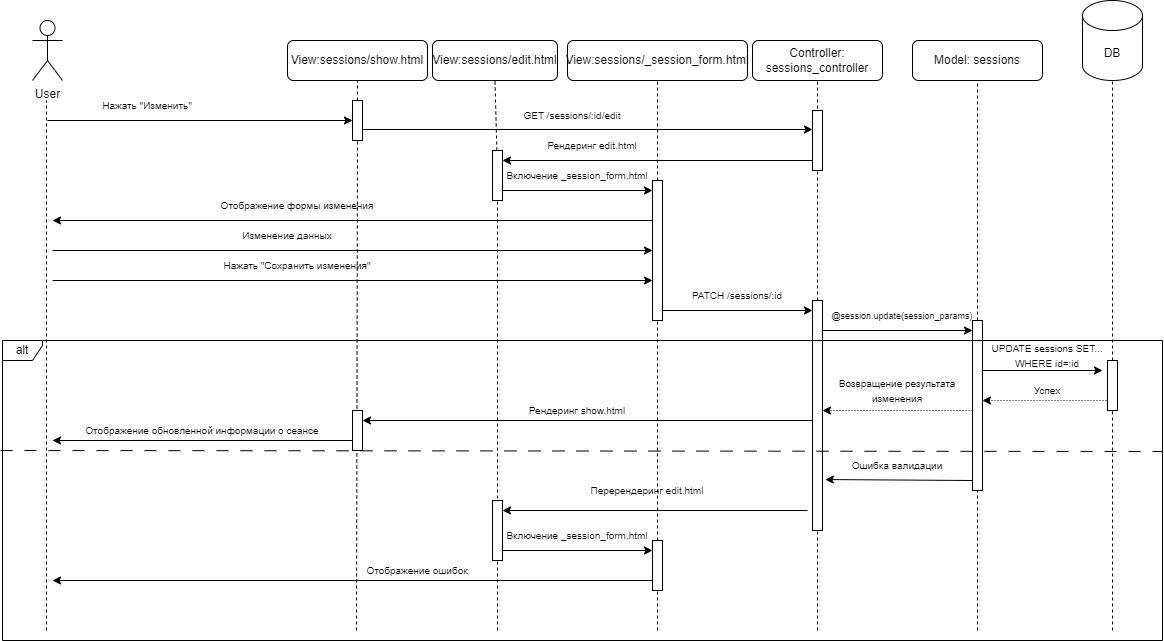

The diagram above was exported from draw.io. Its source (the exported page's mxGraphModel, read from the mxfile embedded in the PNG):
<mxGraphModel dx="1002" dy="663" grid="1" gridSize="10" guides="1" tooltips="1" connect="1" arrows="1" fold="1" page="1" pageScale="1" pageWidth="3300" pageHeight="4681" math="0" shadow="0">
  <root>
    <mxCell id="0" />
    <mxCell id="1" parent="0" />
    <mxCell id="qm_2GnPxNajk97GvnhV7-1" value="User" style="shape=umlActor;verticalLabelPosition=bottom;verticalAlign=top;html=1;outlineConnect=0;" vertex="1" parent="1">
      <mxGeometry x="100" y="70" width="30" height="60" as="geometry" />
    </mxCell>
    <mxCell id="qm_2GnPxNajk97GvnhV7-2" value="Model: sessions" style="rounded=1;whiteSpace=wrap;html=1;" vertex="1" parent="1">
      <mxGeometry x="980" y="90" width="130" height="40" as="geometry" />
    </mxCell>
    <mxCell id="qm_2GnPxNajk97GvnhV7-3" value="Controller: sessions_controller" style="rounded=1;whiteSpace=wrap;html=1;" vertex="1" parent="1">
      <mxGeometry x="820" y="90" width="130" height="40" as="geometry" />
    </mxCell>
    <mxCell id="qm_2GnPxNajk97GvnhV7-4" value="DB" style="shape=cylinder3;whiteSpace=wrap;html=1;boundedLbl=1;backgroundOutline=1;size=15;" vertex="1" parent="1">
      <mxGeometry x="1150" y="50" width="60" height="80" as="geometry" />
    </mxCell>
    <mxCell id="qm_2GnPxNajk97GvnhV7-5" value="" style="endArrow=none;dashed=1;html=1;rounded=0;" edge="1" parent="1">
      <mxGeometry width="50" height="50" relative="1" as="geometry">
        <mxPoint x="114" y="680" as="sourcePoint" />
        <mxPoint x="114" y="150" as="targetPoint" />
      </mxGeometry>
    </mxCell>
    <mxCell id="qm_2GnPxNajk97GvnhV7-6" value="View:sessions/edit.html" style="rounded=1;whiteSpace=wrap;html=1;" vertex="1" parent="1">
      <mxGeometry x="500" y="90" width="125" height="40" as="geometry" />
    </mxCell>
    <mxCell id="qm_2GnPxNajk97GvnhV7-7" value="" style="endArrow=none;dashed=1;html=1;rounded=0;entryX=0.5;entryY=1;entryDx=0;entryDy=0;" edge="1" parent="1" source="qm_2GnPxNajk97GvnhV7-52" target="qm_2GnPxNajk97GvnhV7-6">
      <mxGeometry width="50" height="50" relative="1" as="geometry">
        <mxPoint x="565" y="800" as="sourcePoint" />
        <mxPoint x="564.66" y="100" as="targetPoint" />
      </mxGeometry>
    </mxCell>
    <mxCell id="qm_2GnPxNajk97GvnhV7-8" value="View:sessions/_session_form.html" style="rounded=1;whiteSpace=wrap;html=1;" vertex="1" parent="1">
      <mxGeometry x="635" y="90" width="180" height="40" as="geometry" />
    </mxCell>
    <mxCell id="qm_2GnPxNajk97GvnhV7-9" value="" style="endArrow=none;dashed=1;html=1;rounded=0;entryX=0.5;entryY=1;entryDx=0;entryDy=0;" edge="1" parent="1" source="qm_2GnPxNajk97GvnhV7-54" target="qm_2GnPxNajk97GvnhV7-8">
      <mxGeometry width="50" height="50" relative="1" as="geometry">
        <mxPoint x="725" y="800" as="sourcePoint" />
        <mxPoint x="724.66" y="100" as="targetPoint" />
      </mxGeometry>
    </mxCell>
    <mxCell id="qm_2GnPxNajk97GvnhV7-10" value="" style="endArrow=classic;html=1;rounded=0;" edge="1" parent="1">
      <mxGeometry width="50" height="50" relative="1" as="geometry">
        <mxPoint x="430" y="179" as="sourcePoint" />
        <mxPoint x="880" y="179" as="targetPoint" />
      </mxGeometry>
    </mxCell>
    <mxCell id="qm_2GnPxNajk97GvnhV7-11" value="&lt;font style=&quot;font-size: 10px;&quot;&gt;GET /sessions/:id/edit&lt;/font&gt;" style="text;html=1;align=center;verticalAlign=middle;whiteSpace=wrap;rounded=0;" vertex="1" parent="1">
      <mxGeometry x="590" y="150" width="100" height="30" as="geometry" />
    </mxCell>
    <mxCell id="qm_2GnPxNajk97GvnhV7-12" value="" style="endArrow=classic;html=1;rounded=0;" edge="1" parent="1">
      <mxGeometry width="50" height="50" relative="1" as="geometry">
        <mxPoint x="880" y="210" as="sourcePoint" />
        <mxPoint x="570" y="210" as="targetPoint" />
      </mxGeometry>
    </mxCell>
    <mxCell id="qm_2GnPxNajk97GvnhV7-13" value="&lt;font style=&quot;font-size: 10px;&quot;&gt;Рендеринг edit.html&lt;/font&gt;" style="text;html=1;align=center;verticalAlign=middle;whiteSpace=wrap;rounded=0;" vertex="1" parent="1">
      <mxGeometry x="610" y="180" width="100" height="30" as="geometry" />
    </mxCell>
    <mxCell id="qm_2GnPxNajk97GvnhV7-14" value="" style="endArrow=classic;html=1;rounded=0;" edge="1" parent="1">
      <mxGeometry width="50" height="50" relative="1" as="geometry">
        <mxPoint x="570" y="240" as="sourcePoint" />
        <mxPoint x="720" y="240" as="targetPoint" />
      </mxGeometry>
    </mxCell>
    <mxCell id="qm_2GnPxNajk97GvnhV7-15" value="&lt;font style=&quot;font-size: 10px;&quot;&gt;Включение _session_form.html&lt;/font&gt;" style="text;html=1;align=center;verticalAlign=middle;whiteSpace=wrap;rounded=0;" vertex="1" parent="1">
      <mxGeometry x="570" y="210" width="150" height="30" as="geometry" />
    </mxCell>
    <mxCell id="qm_2GnPxNajk97GvnhV7-16" value="" style="endArrow=classic;html=1;rounded=0;" edge="1" parent="1">
      <mxGeometry width="50" height="50" relative="1" as="geometry">
        <mxPoint x="720" y="270" as="sourcePoint" />
        <mxPoint x="120" y="270" as="targetPoint" />
      </mxGeometry>
    </mxCell>
    <mxCell id="qm_2GnPxNajk97GvnhV7-17" value="&lt;span style=&quot;font-size: 10px;&quot;&gt;Отображение формы изменения&lt;/span&gt;" style="text;html=1;align=center;verticalAlign=middle;whiteSpace=wrap;rounded=0;" vertex="1" parent="1">
      <mxGeometry x="270" y="240" width="190" height="30" as="geometry" />
    </mxCell>
    <mxCell id="qm_2GnPxNajk97GvnhV7-18" value="" style="endArrow=classic;html=1;rounded=0;" edge="1" parent="1">
      <mxGeometry width="50" height="50" relative="1" as="geometry">
        <mxPoint x="120" y="300" as="sourcePoint" />
        <mxPoint x="720" y="300" as="targetPoint" />
      </mxGeometry>
    </mxCell>
    <mxCell id="qm_2GnPxNajk97GvnhV7-19" value="" style="endArrow=classic;html=1;rounded=0;" edge="1" parent="1">
      <mxGeometry width="50" height="50" relative="1" as="geometry">
        <mxPoint x="120" y="330" as="sourcePoint" />
        <mxPoint x="720" y="330" as="targetPoint" />
      </mxGeometry>
    </mxCell>
    <mxCell id="qm_2GnPxNajk97GvnhV7-20" value="&lt;span style=&quot;font-size: 10px;&quot;&gt;Изменение данных&lt;/span&gt;" style="text;html=1;align=center;verticalAlign=middle;whiteSpace=wrap;rounded=0;" vertex="1" parent="1">
      <mxGeometry x="260" y="270" width="190" height="30" as="geometry" />
    </mxCell>
    <mxCell id="qm_2GnPxNajk97GvnhV7-21" value="&lt;span style=&quot;font-size: 10px;&quot;&gt;Нажать &quot;Сохранить изменения&quot;&lt;/span&gt;" style="text;html=1;align=center;verticalAlign=middle;whiteSpace=wrap;rounded=0;" vertex="1" parent="1">
      <mxGeometry x="270" y="300" width="190" height="30" as="geometry" />
    </mxCell>
    <mxCell id="qm_2GnPxNajk97GvnhV7-22" value="" style="endArrow=classic;html=1;rounded=0;" edge="1" parent="1">
      <mxGeometry width="50" height="50" relative="1" as="geometry">
        <mxPoint x="730" y="360" as="sourcePoint" />
        <mxPoint x="880" y="360" as="targetPoint" />
      </mxGeometry>
    </mxCell>
    <mxCell id="qm_2GnPxNajk97GvnhV7-23" value="&lt;span style=&quot;font-size: 10px;&quot;&gt;PATCH /&lt;/span&gt;&lt;span style=&quot;font-size: 10px;&quot;&gt;session&lt;/span&gt;&lt;span style=&quot;font-size: 10px;&quot;&gt;s/:id&lt;/span&gt;" style="text;html=1;align=center;verticalAlign=middle;whiteSpace=wrap;rounded=0;" vertex="1" parent="1">
      <mxGeometry x="740" y="330" width="130" height="30" as="geometry" />
    </mxCell>
    <mxCell id="qm_2GnPxNajk97GvnhV7-24" value="" style="endArrow=classic;html=1;rounded=0;" edge="1" parent="1">
      <mxGeometry width="50" height="50" relative="1" as="geometry">
        <mxPoint x="890" y="380" as="sourcePoint" />
        <mxPoint x="1040" y="380" as="targetPoint" />
      </mxGeometry>
    </mxCell>
    <mxCell id="qm_2GnPxNajk97GvnhV7-25" value="&lt;font style=&quot;font-size: 9px;&quot;&gt;@session.update(session_params)&lt;/font&gt;" style="text;html=1;align=center;verticalAlign=middle;whiteSpace=wrap;rounded=0;" vertex="1" parent="1">
      <mxGeometry x="900" y="350" width="140" height="30" as="geometry" />
    </mxCell>
    <mxCell id="qm_2GnPxNajk97GvnhV7-26" value="" style="endArrow=classic;html=1;rounded=0;" edge="1" parent="1">
      <mxGeometry width="50" height="50" relative="1" as="geometry">
        <mxPoint x="1050" y="420" as="sourcePoint" />
        <mxPoint x="1170" y="420" as="targetPoint" />
      </mxGeometry>
    </mxCell>
    <mxCell id="qm_2GnPxNajk97GvnhV7-27" value="&lt;span style=&quot;font-size: 10px;&quot;&gt;UPDATE&amp;nbsp;&lt;/span&gt;&lt;span style=&quot;font-size: 10px;&quot;&gt;session&lt;/span&gt;&lt;span style=&quot;font-size: 10px;&quot;&gt;s SET... WHERE id=:id&lt;/span&gt;" style="text;html=1;align=center;verticalAlign=middle;whiteSpace=wrap;rounded=0;" vertex="1" parent="1">
      <mxGeometry x="1050" y="390" width="130" height="30" as="geometry" />
    </mxCell>
    <mxCell id="qm_2GnPxNajk97GvnhV7-28" value="" style="endArrow=classic;html=1;rounded=0;dashed=1;dashPattern=1 2;" edge="1" parent="1">
      <mxGeometry width="50" height="50" relative="1" as="geometry">
        <mxPoint x="1180" y="450" as="sourcePoint" />
        <mxPoint x="1050" y="450" as="targetPoint" />
      </mxGeometry>
    </mxCell>
    <mxCell id="qm_2GnPxNajk97GvnhV7-29" value="&lt;span style=&quot;font-size: 10px;&quot;&gt;Успех&lt;/span&gt;" style="text;html=1;align=center;verticalAlign=middle;whiteSpace=wrap;rounded=0;" vertex="1" parent="1">
      <mxGeometry x="1050" y="430" width="130" height="20" as="geometry" />
    </mxCell>
    <mxCell id="qm_2GnPxNajk97GvnhV7-30" value="" style="endArrow=classic;html=1;rounded=0;dashed=1;dashPattern=1 2;" edge="1" parent="1">
      <mxGeometry width="50" height="50" relative="1" as="geometry">
        <mxPoint x="1040" y="460" as="sourcePoint" />
        <mxPoint x="890" y="460" as="targetPoint" />
      </mxGeometry>
    </mxCell>
    <mxCell id="qm_2GnPxNajk97GvnhV7-31" value="&lt;span style=&quot;font-size: 10px;&quot;&gt;Возвращение результата изменения&lt;/span&gt;" style="text;html=1;align=center;verticalAlign=middle;whiteSpace=wrap;rounded=0;" vertex="1" parent="1">
      <mxGeometry x="900" y="430" width="130" height="20" as="geometry" />
    </mxCell>
    <mxCell id="qm_2GnPxNajk97GvnhV7-32" value="" style="endArrow=classic;html=1;rounded=0;" edge="1" parent="1">
      <mxGeometry width="50" height="50" relative="1" as="geometry">
        <mxPoint x="880" y="470" as="sourcePoint" />
        <mxPoint x="430" y="470" as="targetPoint" />
      </mxGeometry>
    </mxCell>
    <mxCell id="qm_2GnPxNajk97GvnhV7-33" value="&lt;span style=&quot;font-size: 10px;&quot;&gt;Рендеринг show.html&lt;/span&gt;" style="text;html=1;align=center;verticalAlign=middle;whiteSpace=wrap;rounded=0;" vertex="1" parent="1">
      <mxGeometry x="580" y="450" width="130" height="20" as="geometry" />
    </mxCell>
    <mxCell id="qm_2GnPxNajk97GvnhV7-34" style="edgeStyle=orthogonalEdgeStyle;rounded=0;orthogonalLoop=1;jettySize=auto;html=1;exitX=0.5;exitY=1;exitDx=0;exitDy=0;" edge="1" parent="1" source="qm_2GnPxNajk97GvnhV7-33" target="qm_2GnPxNajk97GvnhV7-33">
      <mxGeometry relative="1" as="geometry" />
    </mxCell>
    <mxCell id="qm_2GnPxNajk97GvnhV7-35" value="" style="endArrow=classic;html=1;rounded=0;exitX=0;exitY=0.75;exitDx=0;exitDy=0;" edge="1" parent="1" source="qm_2GnPxNajk97GvnhV7-63">
      <mxGeometry width="50" height="50" relative="1" as="geometry">
        <mxPoint x="280" y="490" as="sourcePoint" />
        <mxPoint x="120" y="490" as="targetPoint" />
      </mxGeometry>
    </mxCell>
    <mxCell id="qm_2GnPxNajk97GvnhV7-36" value="&lt;span style=&quot;font-size: 10px;&quot;&gt;Отображение обновленной информации о сеансе&lt;/span&gt;" style="text;html=1;align=center;verticalAlign=middle;whiteSpace=wrap;rounded=0;" vertex="1" parent="1">
      <mxGeometry x="140" y="470" width="260" height="20" as="geometry" />
    </mxCell>
    <mxCell id="qm_2GnPxNajk97GvnhV7-37" value="" style="endArrow=classic;html=1;rounded=0;" edge="1" parent="1">
      <mxGeometry width="50" height="50" relative="1" as="geometry">
        <mxPoint x="875" y="560" as="sourcePoint" />
        <mxPoint x="570" y="560" as="targetPoint" />
      </mxGeometry>
    </mxCell>
    <mxCell id="qm_2GnPxNajk97GvnhV7-38" value="&lt;span style=&quot;font-size: 10px;&quot;&gt;Перерендеринг edit.html&lt;/span&gt;" style="text;html=1;align=center;verticalAlign=middle;whiteSpace=wrap;rounded=0;" vertex="1" parent="1">
      <mxGeometry x="650" y="530" width="130" height="20" as="geometry" />
    </mxCell>
    <mxCell id="qm_2GnPxNajk97GvnhV7-39" value="" style="endArrow=classic;html=1;rounded=0;" edge="1" parent="1">
      <mxGeometry width="50" height="50" relative="1" as="geometry">
        <mxPoint x="570" y="600" as="sourcePoint" />
        <mxPoint x="720" y="600" as="targetPoint" />
      </mxGeometry>
    </mxCell>
    <mxCell id="qm_2GnPxNajk97GvnhV7-40" value="&lt;font style=&quot;font-size: 10px;&quot;&gt;Включение _session_form.html&lt;/font&gt;" style="text;html=1;align=center;verticalAlign=middle;whiteSpace=wrap;rounded=0;" vertex="1" parent="1">
      <mxGeometry x="570" y="570" width="150" height="30" as="geometry" />
    </mxCell>
    <mxCell id="qm_2GnPxNajk97GvnhV7-41" value="" style="endArrow=classic;html=1;rounded=0;" edge="1" parent="1">
      <mxGeometry width="50" height="50" relative="1" as="geometry">
        <mxPoint x="725" y="630" as="sourcePoint" />
        <mxPoint x="120" y="630" as="targetPoint" />
      </mxGeometry>
    </mxCell>
    <mxCell id="qm_2GnPxNajk97GvnhV7-42" value="&lt;span style=&quot;font-size: 10px;&quot;&gt;Отображение ошибок&lt;/span&gt;" style="text;html=1;align=center;verticalAlign=middle;whiteSpace=wrap;rounded=0;" vertex="1" parent="1">
      <mxGeometry x="420" y="610" width="130" height="20" as="geometry" />
    </mxCell>
    <mxCell id="qm_2GnPxNajk97GvnhV7-43" value="" style="endArrow=none;dashed=1;html=1;rounded=0;entryX=0.5;entryY=1;entryDx=0;entryDy=0;entryPerimeter=0;" edge="1" parent="1" target="qm_2GnPxNajk97GvnhV7-44">
      <mxGeometry width="50" height="50" relative="1" as="geometry">
        <mxPoint x="1180" y="680" as="sourcePoint" />
        <mxPoint x="1180" y="100" as="targetPoint" />
      </mxGeometry>
    </mxCell>
    <mxCell id="qm_2GnPxNajk97GvnhV7-44" value="" style="rounded=0;whiteSpace=wrap;html=1;" vertex="1" parent="1">
      <mxGeometry x="1175" y="410" width="10" height="50" as="geometry" />
    </mxCell>
    <mxCell id="qm_2GnPxNajk97GvnhV7-45" value="" style="endArrow=none;dashed=1;html=1;rounded=0;entryX=0.5;entryY=1;entryDx=0;entryDy=0;" edge="1" parent="1" target="qm_2GnPxNajk97GvnhV7-46">
      <mxGeometry width="50" height="50" relative="1" as="geometry">
        <mxPoint x="885" y="680" as="sourcePoint" />
        <mxPoint x="885" y="100" as="targetPoint" />
      </mxGeometry>
    </mxCell>
    <mxCell id="qm_2GnPxNajk97GvnhV7-46" value="" style="rounded=0;whiteSpace=wrap;html=1;" vertex="1" parent="1">
      <mxGeometry x="880" y="350" width="10" height="230" as="geometry" />
    </mxCell>
    <mxCell id="qm_2GnPxNajk97GvnhV7-47" value="" style="endArrow=none;dashed=1;html=1;rounded=0;entryX=0.5;entryY=1;entryDx=0;entryDy=0;" edge="1" parent="1" target="qm_2GnPxNajk97GvnhV7-48">
      <mxGeometry width="50" height="50" relative="1" as="geometry">
        <mxPoint x="1045" y="680" as="sourcePoint" />
        <mxPoint x="1045" y="100" as="targetPoint" />
      </mxGeometry>
    </mxCell>
    <mxCell id="qm_2GnPxNajk97GvnhV7-48" value="" style="rounded=0;whiteSpace=wrap;html=1;" vertex="1" parent="1">
      <mxGeometry x="1040" y="370" width="10" height="170" as="geometry" />
    </mxCell>
    <mxCell id="qm_2GnPxNajk97GvnhV7-49" value="" style="endArrow=none;dashed=1;html=1;rounded=0;" edge="1" parent="1" target="qm_2GnPxNajk97GvnhV7-50">
      <mxGeometry width="50" height="50" relative="1" as="geometry">
        <mxPoint x="725" y="680" as="sourcePoint" />
        <mxPoint x="724.66" y="100" as="targetPoint" />
      </mxGeometry>
    </mxCell>
    <mxCell id="qm_2GnPxNajk97GvnhV7-50" value="" style="rounded=0;whiteSpace=wrap;html=1;" vertex="1" parent="1">
      <mxGeometry x="720" y="590" width="10" height="50" as="geometry" />
    </mxCell>
    <mxCell id="qm_2GnPxNajk97GvnhV7-51" value="" style="endArrow=none;dashed=1;html=1;rounded=0;" edge="1" parent="1" target="qm_2GnPxNajk97GvnhV7-52">
      <mxGeometry width="50" height="50" relative="1" as="geometry">
        <mxPoint x="565" y="680" as="sourcePoint" />
        <mxPoint x="564.66" y="100" as="targetPoint" />
      </mxGeometry>
    </mxCell>
    <mxCell id="qm_2GnPxNajk97GvnhV7-52" value="" style="rounded=0;whiteSpace=wrap;html=1;" vertex="1" parent="1">
      <mxGeometry x="560" y="200" width="10" height="50" as="geometry" />
    </mxCell>
    <mxCell id="qm_2GnPxNajk97GvnhV7-53" value="" style="endArrow=none;dashed=1;html=1;rounded=0;" edge="1" parent="1" source="qm_2GnPxNajk97GvnhV7-50" target="qm_2GnPxNajk97GvnhV7-54">
      <mxGeometry width="50" height="50" relative="1" as="geometry">
        <mxPoint x="725" y="720" as="sourcePoint" />
        <mxPoint x="724.66" y="100" as="targetPoint" />
      </mxGeometry>
    </mxCell>
    <mxCell id="qm_2GnPxNajk97GvnhV7-54" value="" style="rounded=0;whiteSpace=wrap;html=1;" vertex="1" parent="1">
      <mxGeometry x="720" y="230" width="10" height="140" as="geometry" />
    </mxCell>
    <mxCell id="qm_2GnPxNajk97GvnhV7-55" value="View:sessions/show.html" style="rounded=1;whiteSpace=wrap;html=1;" vertex="1" parent="1">
      <mxGeometry x="355" y="90" width="140" height="40" as="geometry" />
    </mxCell>
    <mxCell id="qm_2GnPxNajk97GvnhV7-56" value="" style="endArrow=none;dashed=1;html=1;rounded=0;entryX=0.5;entryY=1;entryDx=0;entryDy=0;" edge="1" parent="1" source="qm_2GnPxNajk97GvnhV7-62" target="qm_2GnPxNajk97GvnhV7-55">
      <mxGeometry width="50" height="50" relative="1" as="geometry">
        <mxPoint x="425" y="530" as="sourcePoint" />
        <mxPoint x="425" y="180" as="targetPoint" />
      </mxGeometry>
    </mxCell>
    <mxCell id="qm_2GnPxNajk97GvnhV7-57" value="" style="endArrow=classic;html=1;rounded=0;" edge="1" parent="1">
      <mxGeometry width="50" height="50" relative="1" as="geometry">
        <mxPoint x="115" y="170" as="sourcePoint" />
        <mxPoint x="420" y="170" as="targetPoint" />
      </mxGeometry>
    </mxCell>
    <mxCell id="qm_2GnPxNajk97GvnhV7-58" value="&lt;span style=&quot;font-size: 10px;&quot;&gt;Нажать &quot;Изменить&quot;&lt;/span&gt;" style="text;html=1;align=center;verticalAlign=middle;whiteSpace=wrap;rounded=0;" vertex="1" parent="1">
      <mxGeometry x="140" y="140" width="150" height="30" as="geometry" />
    </mxCell>
    <mxCell id="qm_2GnPxNajk97GvnhV7-59" value="" style="endArrow=none;dashed=1;html=1;rounded=0;entryX=0.5;entryY=1;entryDx=0;entryDy=0;" edge="1" parent="1" source="qm_2GnPxNajk97GvnhV7-46" target="qm_2GnPxNajk97GvnhV7-3">
      <mxGeometry width="50" height="50" relative="1" as="geometry">
        <mxPoint x="885" y="350" as="sourcePoint" />
        <mxPoint x="885" y="120" as="targetPoint" />
      </mxGeometry>
    </mxCell>
    <mxCell id="qm_2GnPxNajk97GvnhV7-60" value="" style="rounded=0;whiteSpace=wrap;html=1;" vertex="1" parent="1">
      <mxGeometry x="880" y="160" width="10" height="60" as="geometry" />
    </mxCell>
    <mxCell id="qm_2GnPxNajk97GvnhV7-61" value="" style="endArrow=none;dashed=1;html=1;rounded=0;entryX=0.5;entryY=1;entryDx=0;entryDy=0;" edge="1" parent="1" target="qm_2GnPxNajk97GvnhV7-62">
      <mxGeometry width="50" height="50" relative="1" as="geometry">
        <mxPoint x="424" y="680" as="sourcePoint" />
        <mxPoint x="425" y="10" as="targetPoint" />
      </mxGeometry>
    </mxCell>
    <mxCell id="qm_2GnPxNajk97GvnhV7-62" value="" style="rounded=0;whiteSpace=wrap;html=1;" vertex="1" parent="1">
      <mxGeometry x="420" y="150" width="10" height="40" as="geometry" />
    </mxCell>
    <mxCell id="qm_2GnPxNajk97GvnhV7-63" value="" style="rounded=0;whiteSpace=wrap;html=1;" vertex="1" parent="1">
      <mxGeometry x="420" y="460" width="10" height="40" as="geometry" />
    </mxCell>
    <mxCell id="qm_2GnPxNajk97GvnhV7-64" value="" style="rounded=0;whiteSpace=wrap;html=1;" vertex="1" parent="1">
      <mxGeometry x="560" y="550" width="10" height="60" as="geometry" />
    </mxCell>
    <mxCell id="qm_2GnPxNajk97GvnhV7-65" value="" style="endArrow=none;dashed=1;html=1;rounded=0;entryX=0.5;entryY=1;entryDx=0;entryDy=0;entryPerimeter=0;" edge="1" parent="1" source="qm_2GnPxNajk97GvnhV7-44" target="qm_2GnPxNajk97GvnhV7-4">
      <mxGeometry width="50" height="50" relative="1" as="geometry">
        <mxPoint x="1180" y="470" as="sourcePoint" />
        <mxPoint x="1180" y="80" as="targetPoint" />
      </mxGeometry>
    </mxCell>
    <mxCell id="qm_2GnPxNajk97GvnhV7-66" value="" style="endArrow=none;dashed=1;html=1;rounded=0;entryX=0.5;entryY=1;entryDx=0;entryDy=0;" edge="1" parent="1" source="qm_2GnPxNajk97GvnhV7-48" target="qm_2GnPxNajk97GvnhV7-2">
      <mxGeometry width="50" height="50" relative="1" as="geometry">
        <mxPoint x="1045" y="450" as="sourcePoint" />
        <mxPoint x="1045" y="90" as="targetPoint" />
      </mxGeometry>
    </mxCell>
    <mxCell id="qm_2GnPxNajk97GvnhV7-67" value="" style="endArrow=classic;html=1;rounded=0;entryX=1.279;entryY=0.735;entryDx=0;entryDy=0;entryPerimeter=0;" edge="1" parent="1">
      <mxGeometry width="50" height="50" relative="1" as="geometry">
        <mxPoint x="1040" y="530" as="sourcePoint" />
        <mxPoint x="892.79" y="529.05" as="targetPoint" />
      </mxGeometry>
    </mxCell>
    <mxCell id="qm_2GnPxNajk97GvnhV7-68" value="&lt;span style=&quot;font-size: 10px;&quot;&gt;Ошибка валидации&lt;/span&gt;" style="text;html=1;align=center;verticalAlign=middle;whiteSpace=wrap;rounded=0;" vertex="1" parent="1">
      <mxGeometry x="900" y="500" width="130" height="30" as="geometry" />
    </mxCell>
    <mxCell id="qm_2GnPxNajk97GvnhV7-69" value="alt" style="shape=umlFrame;whiteSpace=wrap;html=1;pointerEvents=0;width=40;height=20;" vertex="1" parent="1">
      <mxGeometry x="70" y="390" width="1160" height="300" as="geometry" />
    </mxCell>
    <mxCell id="qm_2GnPxNajk97GvnhV7-70" value="" style="endArrow=none;dashed=1;html=1;rounded=0;dashPattern=12 12;" edge="1" parent="1">
      <mxGeometry width="50" height="50" relative="1" as="geometry">
        <mxPoint x="68" y="500" as="sourcePoint" />
        <mxPoint x="1230" y="501" as="targetPoint" />
      </mxGeometry>
    </mxCell>
  </root>
</mxGraphModel>